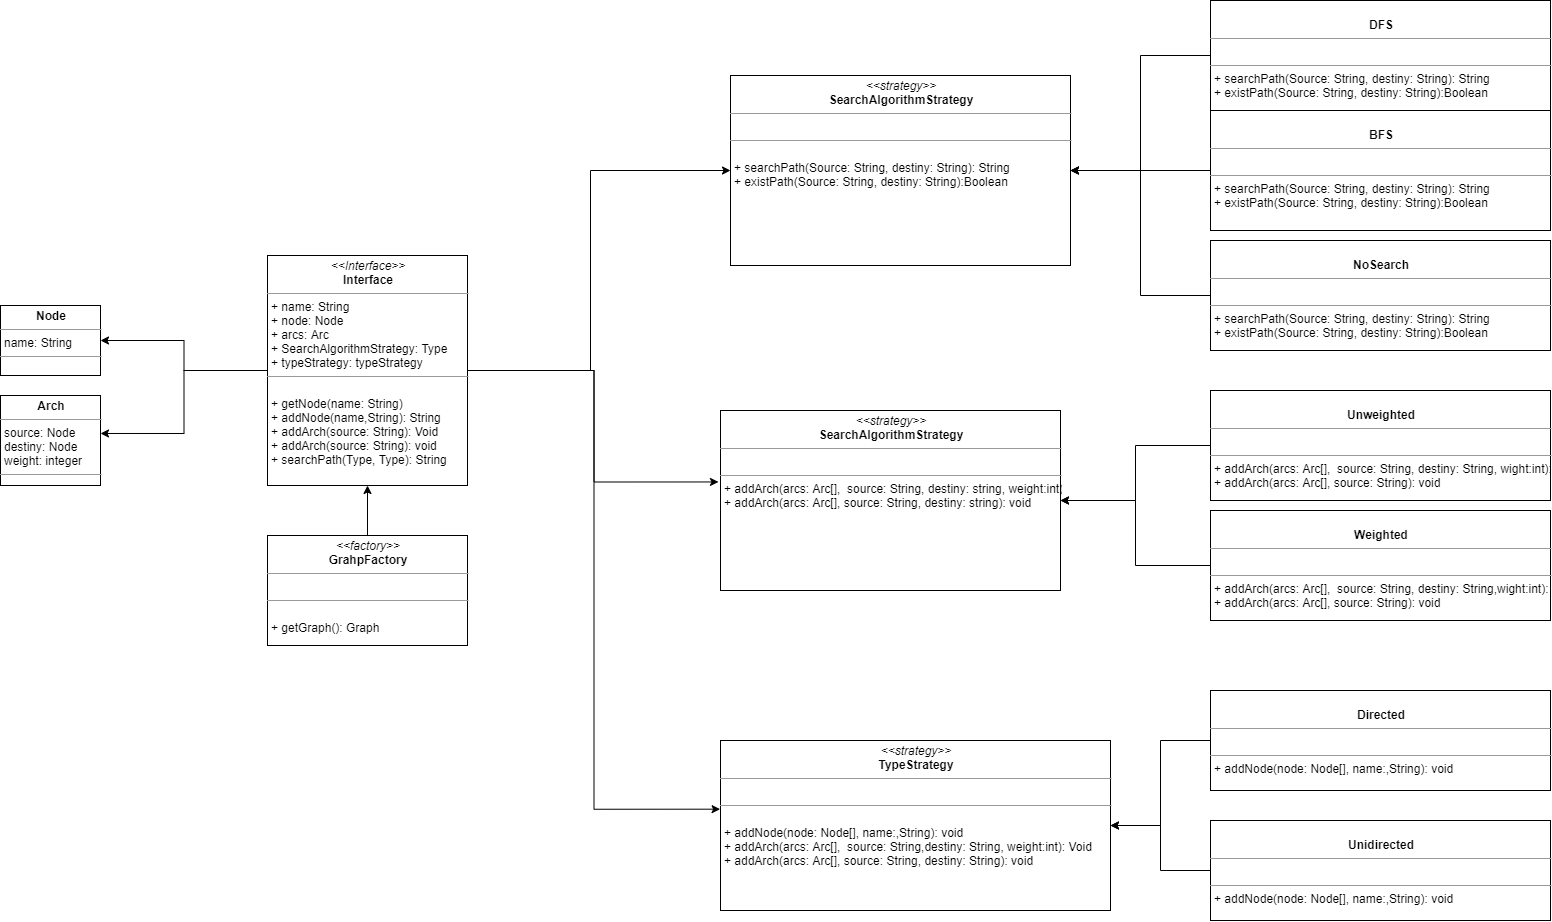

The diagram above was exported from draw.io. Its source (the exported page's mxGraphModel, read from the mxfile embedded in the PNG):
<mxGraphModel dx="4047" dy="2539" grid="1" gridSize="10" guides="1" tooltips="1" connect="1" arrows="1" fold="1" page="1" pageScale="1" pageWidth="827" pageHeight="1169" math="0" shadow="0">
  <root>
    <mxCell id="WIyWlLk6GJQsqaUBKTNV-0" />
    <mxCell id="WIyWlLk6GJQsqaUBKTNV-1" parent="WIyWlLk6GJQsqaUBKTNV-0" />
    <mxCell id="rVy1Vzu8gtYVrT9HtJnP-21" style="edgeStyle=orthogonalEdgeStyle;rounded=0;orthogonalLoop=1;jettySize=auto;html=1;" edge="1" parent="WIyWlLk6GJQsqaUBKTNV-1" source="rVy1Vzu8gtYVrT9HtJnP-2" target="rVy1Vzu8gtYVrT9HtJnP-17">
      <mxGeometry relative="1" as="geometry" />
    </mxCell>
    <mxCell id="rVy1Vzu8gtYVrT9HtJnP-22" style="edgeStyle=orthogonalEdgeStyle;rounded=0;orthogonalLoop=1;jettySize=auto;html=1;entryX=1;entryY=0.422;entryDx=0;entryDy=0;entryPerimeter=0;" edge="1" parent="WIyWlLk6GJQsqaUBKTNV-1" source="rVy1Vzu8gtYVrT9HtJnP-2" target="rVy1Vzu8gtYVrT9HtJnP-18">
      <mxGeometry relative="1" as="geometry" />
    </mxCell>
    <mxCell id="rVy1Vzu8gtYVrT9HtJnP-23" style="edgeStyle=orthogonalEdgeStyle;rounded=0;orthogonalLoop=1;jettySize=auto;html=1;exitX=1;exitY=0.5;exitDx=0;exitDy=0;entryX=-0.001;entryY=0.404;entryDx=0;entryDy=0;entryPerimeter=0;" edge="1" parent="WIyWlLk6GJQsqaUBKTNV-1" source="rVy1Vzu8gtYVrT9HtJnP-2" target="rVy1Vzu8gtYVrT9HtJnP-12">
      <mxGeometry relative="1" as="geometry" />
    </mxCell>
    <mxCell id="rVy1Vzu8gtYVrT9HtJnP-24" style="edgeStyle=orthogonalEdgeStyle;rounded=0;orthogonalLoop=1;jettySize=auto;html=1;exitX=1;exitY=0.5;exitDx=0;exitDy=0;entryX=0;entryY=0.5;entryDx=0;entryDy=0;" edge="1" parent="WIyWlLk6GJQsqaUBKTNV-1" source="rVy1Vzu8gtYVrT9HtJnP-2" target="rVy1Vzu8gtYVrT9HtJnP-3">
      <mxGeometry relative="1" as="geometry">
        <Array as="points">
          <mxPoint x="-30" y="-180" />
          <mxPoint x="-30" y="-380" />
        </Array>
      </mxGeometry>
    </mxCell>
    <mxCell id="rVy1Vzu8gtYVrT9HtJnP-25" style="edgeStyle=orthogonalEdgeStyle;rounded=0;orthogonalLoop=1;jettySize=auto;html=1;entryX=-0.006;entryY=0.397;entryDx=0;entryDy=0;entryPerimeter=0;" edge="1" parent="WIyWlLk6GJQsqaUBKTNV-1" source="rVy1Vzu8gtYVrT9HtJnP-2" target="rVy1Vzu8gtYVrT9HtJnP-9">
      <mxGeometry relative="1" as="geometry">
        <mxPoint x="30" y="-180" as="targetPoint" />
      </mxGeometry>
    </mxCell>
    <mxCell id="rVy1Vzu8gtYVrT9HtJnP-2" value="&lt;p style=&quot;margin: 0px ; margin-top: 4px ; text-align: center&quot;&gt;&lt;i&gt;&amp;lt;&amp;lt;Interface&amp;gt;&amp;gt;&lt;/i&gt;&lt;br&gt;&lt;b&gt;Interface&lt;/b&gt;&lt;/p&gt;&lt;hr size=&quot;1&quot;&gt;&lt;p style=&quot;margin: 0px 0px 0px 4px&quot;&gt;+ name: String&lt;br&gt;+ node: Node&lt;/p&gt;&lt;p style=&quot;margin: 0px 0px 0px 4px&quot;&gt;+ arcs: Arc&lt;br&gt;+ SearchAlgorithmStrategy: Type&lt;br&gt;&lt;/p&gt;&lt;p style=&quot;margin: 0px 0px 0px 4px&quot;&gt;+ typeStrategy: typeStrategy&lt;/p&gt;&lt;hr size=&quot;1&quot;&gt;&lt;br&gt;&lt;p style=&quot;margin: 0px ; margin-left: 4px&quot;&gt;+ getNode(name: String)&lt;br&gt;+ addNode(name,String): String&lt;/p&gt;&lt;p style=&quot;margin: 0px ; margin-left: 4px&quot;&gt;+ addArch(source: String): Void&lt;br&gt;&lt;/p&gt;&lt;p style=&quot;margin: 0px ; margin-left: 4px&quot;&gt;+ addArch(source: String): void&lt;br&gt;&lt;/p&gt;&lt;p style=&quot;margin: 0px ; margin-left: 4px&quot;&gt;+ searchPath(Type, Type): String&lt;br&gt;&lt;/p&gt;&lt;p style=&quot;margin: 0px ; margin-left: 4px&quot;&gt;&lt;br&gt;&lt;/p&gt;&lt;p style=&quot;margin: 0px ; margin-left: 4px&quot;&gt;&lt;br&gt;&lt;/p&gt;" style="verticalAlign=top;align=left;overflow=fill;fontSize=12;fontFamily=Helvetica;html=1;" vertex="1" parent="WIyWlLk6GJQsqaUBKTNV-1">
      <mxGeometry x="-353" y="-295" width="200" height="230" as="geometry" />
    </mxCell>
    <mxCell id="rVy1Vzu8gtYVrT9HtJnP-3" value="&lt;p style=&quot;margin: 0px ; margin-top: 4px ; text-align: center&quot;&gt;&lt;i&gt;&amp;lt;&amp;lt;strategy&amp;gt;&amp;gt;&lt;/i&gt;&lt;br&gt;&lt;b&gt;SearchAlgorithmStrategy&lt;/b&gt;&lt;/p&gt;&lt;hr size=&quot;1&quot;&gt;&lt;p style=&quot;margin: 0px 0px 0px 4px&quot;&gt;&lt;br&gt;&lt;/p&gt;&lt;hr size=&quot;1&quot;&gt;&lt;br&gt;&lt;p style=&quot;margin: 0px ; margin-left: 4px&quot;&gt;&lt;span&gt;+ searchPath(&lt;/span&gt;Source: String, destiny: String&lt;span&gt;): String&lt;/span&gt;&lt;br&gt;&lt;/p&gt;&lt;p style=&quot;margin: 0px 0px 0px 4px&quot;&gt;&lt;span&gt;+ existPath(Source: String, destiny: String):Boolean&lt;/span&gt;&lt;/p&gt;" style="verticalAlign=top;align=left;overflow=fill;fontSize=12;fontFamily=Helvetica;html=1;" vertex="1" parent="WIyWlLk6GJQsqaUBKTNV-1">
      <mxGeometry x="110" y="-475" width="340" height="190" as="geometry" />
    </mxCell>
    <mxCell id="rVy1Vzu8gtYVrT9HtJnP-26" style="edgeStyle=orthogonalEdgeStyle;rounded=0;orthogonalLoop=1;jettySize=auto;html=1;entryX=1;entryY=0.5;entryDx=0;entryDy=0;" edge="1" parent="WIyWlLk6GJQsqaUBKTNV-1" source="rVy1Vzu8gtYVrT9HtJnP-4" target="rVy1Vzu8gtYVrT9HtJnP-3">
      <mxGeometry relative="1" as="geometry" />
    </mxCell>
    <mxCell id="rVy1Vzu8gtYVrT9HtJnP-4" value="&lt;p style=&quot;margin: 0px ; margin-top: 4px ; text-align: center&quot;&gt;&lt;br&gt;&lt;b&gt;DFS&lt;/b&gt;&lt;/p&gt;&lt;hr size=&quot;1&quot;&gt;&lt;p style=&quot;margin: 0px 0px 0px 4px&quot;&gt;&lt;br&gt;&lt;/p&gt;&lt;hr size=&quot;1&quot;&gt;&lt;p style=&quot;margin: 0px ; margin-left: 4px&quot;&gt;&lt;span&gt;+ searchPath(Source: String, destiny: String&lt;/span&gt;&lt;span&gt;): String&lt;/span&gt;&lt;br&gt;&lt;/p&gt;&lt;p style=&quot;margin: 0px 0px 0px 4px&quot;&gt;+ existPath(Source: String, destiny: String):Boolean&lt;/p&gt;" style="verticalAlign=top;align=left;overflow=fill;fontSize=12;fontFamily=Helvetica;html=1;" vertex="1" parent="WIyWlLk6GJQsqaUBKTNV-1">
      <mxGeometry x="590" y="-550" width="340" height="110" as="geometry" />
    </mxCell>
    <mxCell id="rVy1Vzu8gtYVrT9HtJnP-27" style="edgeStyle=orthogonalEdgeStyle;rounded=0;orthogonalLoop=1;jettySize=auto;html=1;entryX=1;entryY=0.5;entryDx=0;entryDy=0;" edge="1" parent="WIyWlLk6GJQsqaUBKTNV-1" source="rVy1Vzu8gtYVrT9HtJnP-7" target="rVy1Vzu8gtYVrT9HtJnP-3">
      <mxGeometry relative="1" as="geometry" />
    </mxCell>
    <mxCell id="rVy1Vzu8gtYVrT9HtJnP-7" value="&lt;p style=&quot;margin: 0px ; margin-top: 4px ; text-align: center&quot;&gt;&lt;br&gt;&lt;b&gt;BFS&lt;/b&gt;&lt;/p&gt;&lt;hr size=&quot;1&quot;&gt;&lt;p style=&quot;margin: 0px 0px 0px 4px&quot;&gt;&lt;br&gt;&lt;/p&gt;&lt;hr size=&quot;1&quot;&gt;&lt;p style=&quot;margin: 0px ; margin-left: 4px&quot;&gt;&lt;span&gt;+ searchPath(Source: String, destiny: String&lt;/span&gt;&lt;span&gt;): String&lt;/span&gt;&lt;br&gt;&lt;/p&gt;&lt;p style=&quot;margin: 0px 0px 0px 4px&quot;&gt;+ existPath(Source: String, destiny: String):Boolean&lt;/p&gt;" style="verticalAlign=top;align=left;overflow=fill;fontSize=12;fontFamily=Helvetica;html=1;" vertex="1" parent="WIyWlLk6GJQsqaUBKTNV-1">
      <mxGeometry x="590" y="-440" width="340" height="120" as="geometry" />
    </mxCell>
    <mxCell id="rVy1Vzu8gtYVrT9HtJnP-9" value="&lt;p style=&quot;margin: 0px ; margin-top: 4px ; text-align: center&quot;&gt;&lt;i&gt;&amp;lt;&amp;lt;strategy&amp;gt;&amp;gt;&lt;/i&gt;&lt;br&gt;&lt;b&gt;SearchAlgorithmStrategy&lt;/b&gt;&lt;/p&gt;&lt;hr size=&quot;1&quot;&gt;&lt;p style=&quot;margin: 0px 0px 0px 4px&quot;&gt;&lt;br&gt;&lt;/p&gt;&lt;hr size=&quot;1&quot;&gt;&lt;p style=&quot;margin: 0px 0px 0px 4px&quot;&gt;+ addArch(arcs: Arc[],&amp;nbsp; source: String, destiny: string,&amp;nbsp;&lt;span&gt;weight:int): Void&lt;/span&gt;&lt;/p&gt;&lt;p style=&quot;margin: 0px 0px 0px 4px&quot;&gt;+ addArch(arcs: Arc[], source: String, destiny: string): void&lt;/p&gt;&lt;p style=&quot;margin: 0px ; margin-left: 4px&quot;&gt;&lt;br&gt;&lt;/p&gt;&lt;p style=&quot;margin: 0px ; margin-left: 4px&quot;&gt;&lt;br&gt;&lt;/p&gt;" style="verticalAlign=top;align=left;overflow=fill;fontSize=12;fontFamily=Helvetica;html=1;" vertex="1" parent="WIyWlLk6GJQsqaUBKTNV-1">
      <mxGeometry x="100" y="-140" width="340" height="180" as="geometry" />
    </mxCell>
    <mxCell id="rVy1Vzu8gtYVrT9HtJnP-29" style="edgeStyle=orthogonalEdgeStyle;rounded=0;orthogonalLoop=1;jettySize=auto;html=1;entryX=1;entryY=0.5;entryDx=0;entryDy=0;" edge="1" parent="WIyWlLk6GJQsqaUBKTNV-1" source="rVy1Vzu8gtYVrT9HtJnP-10" target="rVy1Vzu8gtYVrT9HtJnP-9">
      <mxGeometry relative="1" as="geometry" />
    </mxCell>
    <mxCell id="rVy1Vzu8gtYVrT9HtJnP-10" value="&lt;p style=&quot;margin: 0px ; margin-top: 4px ; text-align: center&quot;&gt;&lt;br&gt;&lt;b&gt;Unweighted&lt;/b&gt;&lt;/p&gt;&lt;hr size=&quot;1&quot;&gt;&lt;p style=&quot;margin: 0px 0px 0px 4px&quot;&gt;&lt;br&gt;&lt;/p&gt;&lt;hr size=&quot;1&quot;&gt;&lt;p style=&quot;margin: 0px 0px 0px 4px&quot;&gt;+ addArch(arcs: Arc[],&amp;nbsp; source: String, destiny: String, wight:int): Void&lt;br&gt;&lt;/p&gt;&lt;p style=&quot;margin: 0px 0px 0px 4px&quot;&gt;+ addArch(arcs: Arc[], source: String): void&lt;/p&gt;" style="verticalAlign=top;align=left;overflow=fill;fontSize=12;fontFamily=Helvetica;html=1;" vertex="1" parent="WIyWlLk6GJQsqaUBKTNV-1">
      <mxGeometry x="590" y="-160" width="340" height="110" as="geometry" />
    </mxCell>
    <mxCell id="rVy1Vzu8gtYVrT9HtJnP-31" style="edgeStyle=orthogonalEdgeStyle;rounded=0;orthogonalLoop=1;jettySize=auto;html=1;entryX=1;entryY=0.5;entryDx=0;entryDy=0;" edge="1" parent="WIyWlLk6GJQsqaUBKTNV-1" source="rVy1Vzu8gtYVrT9HtJnP-11" target="rVy1Vzu8gtYVrT9HtJnP-9">
      <mxGeometry relative="1" as="geometry" />
    </mxCell>
    <mxCell id="rVy1Vzu8gtYVrT9HtJnP-11" value="&lt;p style=&quot;margin: 0px ; margin-top: 4px ; text-align: center&quot;&gt;&lt;br&gt;&lt;b&gt;Weighted&lt;/b&gt;&lt;/p&gt;&lt;hr size=&quot;1&quot;&gt;&lt;p style=&quot;margin: 0px 0px 0px 4px&quot;&gt;&lt;br&gt;&lt;/p&gt;&lt;hr size=&quot;1&quot;&gt;&lt;p style=&quot;margin: 0px 0px 0px 4px&quot;&gt;+ addArch(arcs: Arc[],&amp;nbsp; source: String, destiny: String,wight:int): Void&lt;br&gt;&lt;/p&gt;&lt;p style=&quot;margin: 0px 0px 0px 4px&quot;&gt;+ addArch(arcs: Arc[], source: String): void&lt;/p&gt;" style="verticalAlign=top;align=left;overflow=fill;fontSize=12;fontFamily=Helvetica;html=1;" vertex="1" parent="WIyWlLk6GJQsqaUBKTNV-1">
      <mxGeometry x="590" y="-40" width="340" height="110" as="geometry" />
    </mxCell>
    <mxCell id="rVy1Vzu8gtYVrT9HtJnP-12" value="&lt;p style=&quot;margin: 0px ; margin-top: 4px ; text-align: center&quot;&gt;&lt;i&gt;&amp;lt;&amp;lt;strategy&amp;gt;&amp;gt;&lt;/i&gt;&lt;br&gt;&lt;b&gt;TypeStrategy&lt;/b&gt;&lt;/p&gt;&lt;hr size=&quot;1&quot;&gt;&lt;p style=&quot;margin: 0px 0px 0px 4px&quot;&gt;&lt;br&gt;&lt;/p&gt;&lt;hr size=&quot;1&quot;&gt;&lt;br&gt;&lt;p style=&quot;margin: 0px ; margin-left: 4px&quot;&gt;+ addNode(node: Node[], name:,String): void&lt;/p&gt;&lt;p style=&quot;margin: 0px ; margin-left: 4px&quot;&gt;+ addArch(arcs: Arc[],&amp;nbsp; source: String,destiny: String, weight:int): Void&lt;br&gt;&lt;/p&gt;&lt;p style=&quot;margin: 0px ; margin-left: 4px&quot;&gt;+ addArch(arcs: Arc[], source: String, destiny: String): void&lt;br&gt;&lt;/p&gt;&lt;p style=&quot;margin: 0px ; margin-left: 4px&quot;&gt;&lt;br&gt;&lt;/p&gt;&lt;p style=&quot;margin: 0px ; margin-left: 4px&quot;&gt;&lt;br&gt;&lt;/p&gt;" style="verticalAlign=top;align=left;overflow=fill;fontSize=12;fontFamily=Helvetica;html=1;" vertex="1" parent="WIyWlLk6GJQsqaUBKTNV-1">
      <mxGeometry x="100" y="190" width="390" height="170" as="geometry" />
    </mxCell>
    <mxCell id="rVy1Vzu8gtYVrT9HtJnP-32" style="edgeStyle=orthogonalEdgeStyle;rounded=0;orthogonalLoop=1;jettySize=auto;html=1;" edge="1" parent="WIyWlLk6GJQsqaUBKTNV-1" source="rVy1Vzu8gtYVrT9HtJnP-13" target="rVy1Vzu8gtYVrT9HtJnP-12">
      <mxGeometry relative="1" as="geometry" />
    </mxCell>
    <mxCell id="rVy1Vzu8gtYVrT9HtJnP-13" value="&lt;p style=&quot;margin: 0px ; margin-top: 4px ; text-align: center&quot;&gt;&lt;br&gt;&lt;b&gt;Directed&lt;/b&gt;&lt;/p&gt;&lt;hr size=&quot;1&quot;&gt;&lt;p style=&quot;margin: 0px 0px 0px 4px&quot;&gt;&lt;br&gt;&lt;/p&gt;&lt;hr size=&quot;1&quot;&gt;&lt;p style=&quot;margin: 0px ; margin-left: 4px&quot;&gt;+ addNode(node: Node[], name:,String): void&lt;br&gt;&lt;/p&gt;" style="verticalAlign=top;align=left;overflow=fill;fontSize=12;fontFamily=Helvetica;html=1;" vertex="1" parent="WIyWlLk6GJQsqaUBKTNV-1">
      <mxGeometry x="590" y="140" width="340" height="100" as="geometry" />
    </mxCell>
    <mxCell id="rVy1Vzu8gtYVrT9HtJnP-33" value="" style="edgeStyle=orthogonalEdgeStyle;rounded=0;orthogonalLoop=1;jettySize=auto;html=1;" edge="1" parent="WIyWlLk6GJQsqaUBKTNV-1" source="rVy1Vzu8gtYVrT9HtJnP-14" target="rVy1Vzu8gtYVrT9HtJnP-12">
      <mxGeometry relative="1" as="geometry" />
    </mxCell>
    <mxCell id="rVy1Vzu8gtYVrT9HtJnP-14" value="&lt;p style=&quot;margin: 0px ; margin-top: 4px ; text-align: center&quot;&gt;&lt;br&gt;&lt;b&gt;Unidirected&lt;/b&gt;&lt;/p&gt;&lt;hr size=&quot;1&quot;&gt;&lt;p style=&quot;margin: 0px 0px 0px 4px&quot;&gt;&lt;br&gt;&lt;/p&gt;&lt;hr size=&quot;1&quot;&gt;&lt;p style=&quot;margin: 0px ; margin-left: 4px&quot;&gt;+ addNode(node: Node[], name:,String): void&lt;br&gt;&lt;/p&gt;" style="verticalAlign=top;align=left;overflow=fill;fontSize=12;fontFamily=Helvetica;html=1;" vertex="1" parent="WIyWlLk6GJQsqaUBKTNV-1">
      <mxGeometry x="590" y="270" width="340" height="100" as="geometry" />
    </mxCell>
    <mxCell id="rVy1Vzu8gtYVrT9HtJnP-28" style="edgeStyle=orthogonalEdgeStyle;rounded=0;orthogonalLoop=1;jettySize=auto;html=1;entryX=1;entryY=0.5;entryDx=0;entryDy=0;" edge="1" parent="WIyWlLk6GJQsqaUBKTNV-1" source="rVy1Vzu8gtYVrT9HtJnP-15" target="rVy1Vzu8gtYVrT9HtJnP-3">
      <mxGeometry relative="1" as="geometry" />
    </mxCell>
    <mxCell id="rVy1Vzu8gtYVrT9HtJnP-15" value="&lt;p style=&quot;margin: 0px ; margin-top: 4px ; text-align: center&quot;&gt;&lt;br&gt;&lt;b&gt;NoSearch&lt;/b&gt;&lt;/p&gt;&lt;hr size=&quot;1&quot;&gt;&lt;p style=&quot;margin: 0px 0px 0px 4px&quot;&gt;&lt;br&gt;&lt;/p&gt;&lt;hr size=&quot;1&quot;&gt;&lt;p style=&quot;margin: 0px ; margin-left: 4px&quot;&gt;&lt;span&gt;+ searchPath(Source: String, destiny: String&lt;/span&gt;&lt;span&gt;): String&lt;/span&gt;&lt;br&gt;&lt;/p&gt;&lt;p style=&quot;margin: 0px 0px 0px 4px&quot;&gt;+ existPath(Source: String, destiny: String):Boolean&lt;/p&gt;" style="verticalAlign=top;align=left;overflow=fill;fontSize=12;fontFamily=Helvetica;html=1;" vertex="1" parent="WIyWlLk6GJQsqaUBKTNV-1">
      <mxGeometry x="590" y="-310" width="340" height="110" as="geometry" />
    </mxCell>
    <mxCell id="rVy1Vzu8gtYVrT9HtJnP-19" style="edgeStyle=orthogonalEdgeStyle;rounded=0;orthogonalLoop=1;jettySize=auto;html=1;entryX=0.5;entryY=1;entryDx=0;entryDy=0;" edge="1" parent="WIyWlLk6GJQsqaUBKTNV-1" source="rVy1Vzu8gtYVrT9HtJnP-16" target="rVy1Vzu8gtYVrT9HtJnP-2">
      <mxGeometry relative="1" as="geometry" />
    </mxCell>
    <mxCell id="rVy1Vzu8gtYVrT9HtJnP-16" value="&lt;p style=&quot;margin: 0px ; margin-top: 4px ; text-align: center&quot;&gt;&lt;i&gt;&amp;lt;&amp;lt;factory&amp;gt;&amp;gt;&lt;/i&gt;&lt;br&gt;&lt;b&gt;GrahpFactory&lt;/b&gt;&lt;/p&gt;&lt;hr size=&quot;1&quot;&gt;&lt;p style=&quot;margin: 0px 0px 0px 4px&quot;&gt;&lt;br&gt;&lt;/p&gt;&lt;hr size=&quot;1&quot;&gt;&lt;br&gt;&lt;p style=&quot;margin: 0px ; margin-left: 4px&quot;&gt;+ getGraph(): Graph&lt;/p&gt;&lt;p style=&quot;margin: 0px ; margin-left: 4px&quot;&gt;&lt;br&gt;&lt;/p&gt;&lt;p style=&quot;margin: 0px ; margin-left: 4px&quot;&gt;&lt;br&gt;&lt;/p&gt;" style="verticalAlign=top;align=left;overflow=fill;fontSize=12;fontFamily=Helvetica;html=1;" vertex="1" parent="WIyWlLk6GJQsqaUBKTNV-1">
      <mxGeometry x="-353" y="-15" width="200" height="110" as="geometry" />
    </mxCell>
    <mxCell id="rVy1Vzu8gtYVrT9HtJnP-17" value="&lt;p style=&quot;margin: 0px ; margin-top: 4px ; text-align: center&quot;&gt;&lt;b&gt;Node&lt;/b&gt;&lt;/p&gt;&lt;hr size=&quot;1&quot;&gt;&lt;p style=&quot;margin: 0px 0px 0px 4px&quot;&gt;name: String&lt;br&gt;&lt;/p&gt;&lt;hr size=&quot;1&quot;&gt;&lt;br&gt;&lt;p style=&quot;margin: 0px ; margin-left: 4px&quot;&gt;&lt;br&gt;&lt;/p&gt;&lt;p style=&quot;margin: 0px ; margin-left: 4px&quot;&gt;&lt;br&gt;&lt;/p&gt;&lt;p style=&quot;margin: 0px ; margin-left: 4px&quot;&gt;&lt;br&gt;&lt;/p&gt;" style="verticalAlign=top;align=left;overflow=fill;fontSize=12;fontFamily=Helvetica;html=1;" vertex="1" parent="WIyWlLk6GJQsqaUBKTNV-1">
      <mxGeometry x="-620" y="-245" width="100" height="70" as="geometry" />
    </mxCell>
    <mxCell id="rVy1Vzu8gtYVrT9HtJnP-18" value="&lt;p style=&quot;margin: 0px ; margin-top: 4px ; text-align: center&quot;&gt;&lt;b&gt;Arch&lt;/b&gt;&lt;/p&gt;&lt;hr size=&quot;1&quot;&gt;&lt;p style=&quot;margin: 0px 0px 0px 4px&quot;&gt;source: Node&lt;br&gt;&lt;/p&gt;&lt;p style=&quot;margin: 0px 0px 0px 4px&quot;&gt;destiny: Node&lt;br&gt;&lt;/p&gt;&lt;p style=&quot;margin: 0px 0px 0px 4px&quot;&gt;weight: integer&lt;/p&gt;&lt;hr size=&quot;1&quot;&gt;&lt;br&gt;&lt;p style=&quot;margin: 0px ; margin-left: 4px&quot;&gt;&lt;br&gt;&lt;/p&gt;&lt;p style=&quot;margin: 0px ; margin-left: 4px&quot;&gt;&lt;br&gt;&lt;/p&gt;&lt;p style=&quot;margin: 0px ; margin-left: 4px&quot;&gt;&lt;br&gt;&lt;/p&gt;" style="verticalAlign=top;align=left;overflow=fill;fontSize=12;fontFamily=Helvetica;html=1;" vertex="1" parent="WIyWlLk6GJQsqaUBKTNV-1">
      <mxGeometry x="-620" y="-155" width="100" height="90" as="geometry" />
    </mxCell>
  </root>
</mxGraphModel>